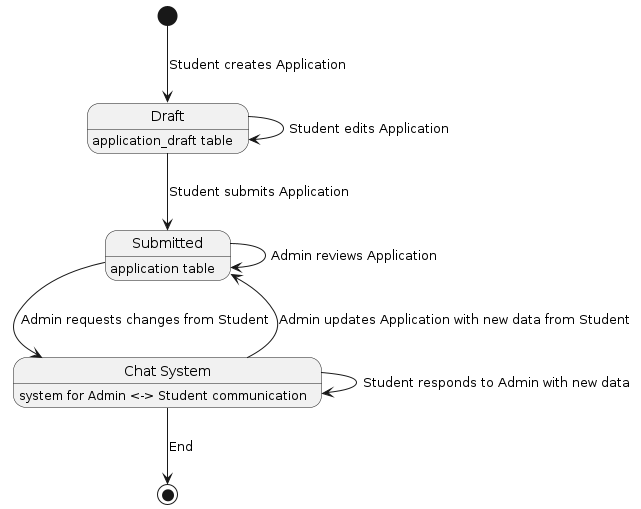

The diagram above was rendered by PlantUML. Its source (embedded in the PNG):
@startuml "Application Submission Pipeline"
[*] --> Draft : Student creates Application
Draft : application_draft table
Submitted : application table
state "Chat System" as Chat : system for Admin <-> Student communication
Draft --> Draft : Student edits Application
Draft --> Submitted : Student submits Application
Submitted --> Submitted : Admin reviews Application
Submitted --> Chat : Admin requests changes from Student
Chat --> Chat : Student responds to Admin with new data
Chat --> Submitted : Admin updates Application with new data from Student
Chat --> [*] : End

@enduml